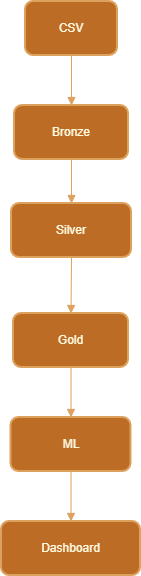

The diagram above was exported from draw.io. Its source (the exported page's mxGraphModel, read from the mxfile embedded in the PNG):
<mxGraphModel dx="1187" dy="596" grid="1" gridSize="10" guides="1" tooltips="1" connect="1" arrows="1" fold="1" page="1" pageScale="1" pageWidth="850" pageHeight="1100" background="#ffffff" math="0" shadow="0">
  <root>
    <mxCell id="0" />
    <mxCell id="1" parent="0" />
    <mxCell id="2" parent="1" style="whiteSpace=wrap;strokeWidth=2;labelBackgroundColor=none;fillColor=#BC6C25;strokeColor=#DDA15E;fontColor=#FEFAE0;rounded=1;" value="CSV" vertex="1">
      <mxGeometry height="54" width="92" x="332" y="8" as="geometry" />
    </mxCell>
    <mxCell id="3" parent="1" style="whiteSpace=wrap;strokeWidth=2;labelBackgroundColor=none;fillColor=#BC6C25;strokeColor=#DDA15E;fontColor=#FEFAE0;rounded=1;" value="Bronze" vertex="1">
      <mxGeometry height="54" width="114" x="321" y="112" as="geometry" />
    </mxCell>
    <mxCell id="4" parent="1" style="whiteSpace=wrap;strokeWidth=2;labelBackgroundColor=none;fillColor=#BC6C25;strokeColor=#DDA15E;fontColor=#FEFAE0;rounded=1;" value="Silver" vertex="1">
      <mxGeometry height="54" width="120" x="318" y="210" as="geometry" />
    </mxCell>
    <mxCell id="5" parent="1" style="whiteSpace=wrap;strokeWidth=2;labelBackgroundColor=none;fillColor=#BC6C25;strokeColor=#DDA15E;fontColor=#FEFAE0;rounded=1;" value="Gold" vertex="1">
      <mxGeometry height="54" width="115" x="320" y="320" as="geometry" />
    </mxCell>
    <mxCell id="6" parent="1" style="whiteSpace=wrap;strokeWidth=2;labelBackgroundColor=none;fillColor=#BC6C25;strokeColor=#DDA15E;fontColor=#FEFAE0;rounded=1;" value="ML" vertex="1">
      <mxGeometry height="54" width="120" x="317.5" y="424" as="geometry" />
    </mxCell>
    <mxCell id="7" parent="1" style="whiteSpace=wrap;strokeWidth=2;labelBackgroundColor=none;fillColor=#BC6C25;strokeColor=#DDA15E;fontColor=#FEFAE0;rounded=1;" value="Dashboard" vertex="1">
      <mxGeometry height="54" width="139" x="308" y="528" as="geometry" />
    </mxCell>
    <mxCell id="8" edge="1" parent="1" source="2" style="curved=1;startArrow=none;endArrow=block;exitX=0.5;exitY=1;entryX=0.5;entryY=0;labelBackgroundColor=none;strokeColor=#DDA15E;fontColor=default;" target="3" value="">
      <mxGeometry relative="1" as="geometry">
        <Array as="points" />
      </mxGeometry>
    </mxCell>
    <mxCell id="9" edge="1" parent="1" source="3" style="curved=1;startArrow=none;endArrow=block;exitX=0.5;exitY=1;entryX=0.5;entryY=0;labelBackgroundColor=none;strokeColor=#DDA15E;fontColor=default;" target="4" value="">
      <mxGeometry relative="1" as="geometry">
        <Array as="points" />
      </mxGeometry>
    </mxCell>
    <mxCell id="10" edge="1" parent="1" source="4" style="curved=1;startArrow=none;endArrow=block;exitX=0.5;exitY=1;entryX=0.5;entryY=0;labelBackgroundColor=none;strokeColor=#DDA15E;fontColor=default;" target="5" value="">
      <mxGeometry relative="1" as="geometry">
        <Array as="points" />
      </mxGeometry>
    </mxCell>
    <mxCell id="11" edge="1" parent="1" source="5" style="curved=1;startArrow=none;endArrow=block;exitX=0.5;exitY=1;entryX=0.5;entryY=0;labelBackgroundColor=none;strokeColor=#DDA15E;fontColor=default;" target="6" value="">
      <mxGeometry relative="1" as="geometry">
        <Array as="points" />
      </mxGeometry>
    </mxCell>
    <mxCell id="12" edge="1" parent="1" source="6" style="curved=1;startArrow=none;endArrow=block;exitX=0.5;exitY=1;entryX=0.5;entryY=0;labelBackgroundColor=none;strokeColor=#DDA15E;fontColor=default;" target="7" value="">
      <mxGeometry relative="1" as="geometry">
        <Array as="points" />
      </mxGeometry>
    </mxCell>
  </root>
</mxGraphModel>